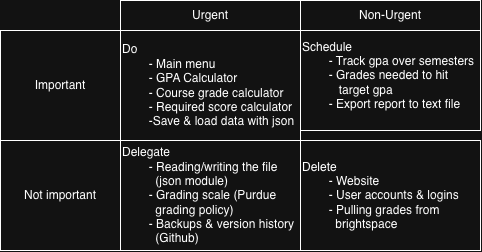

The diagram above was exported from draw.io. Its source (the exported page's mxGraphModel, read from the mxfile embedded in the PNG):
<mxGraphModel dx="964" dy="543" grid="1" gridSize="10" guides="1" tooltips="1" connect="1" arrows="1" fold="1" page="1" pageScale="1" pageWidth="850" pageHeight="1100" math="0" shadow="0">
  <root>
    <mxCell id="0" />
    <mxCell id="1" parent="0" />
    <mxCell id="4SuSFYWB25jLTIOX2Af--7" parent="1" style="rounded=0;whiteSpace=wrap;html=1;align=left;" value="Delegate&lt;div&gt;&lt;span style=&quot;white-space: pre;&quot;&gt;&#09;&lt;/span&gt;- Reading/writing the file&amp;nbsp; &amp;nbsp; &amp;nbsp; &amp;nbsp; &amp;nbsp; &amp;nbsp; &amp;nbsp; &amp;nbsp; (json module)&lt;br&gt;&lt;/div&gt;&lt;div&gt;&lt;span style=&quot;white-space: pre;&quot;&gt;&#09;&lt;/span&gt;- Grading scale (Purdue&amp;nbsp; &amp;nbsp; &amp;nbsp; &amp;nbsp; &amp;nbsp; &amp;nbsp; &amp;nbsp; &amp;nbsp; &amp;nbsp; grading policy)&lt;br&gt;&lt;/div&gt;&lt;div&gt;&lt;span style=&quot;white-space: pre;&quot;&gt;&#09;&lt;/span&gt;- Backups &amp;amp; version history&amp;nbsp; &amp;nbsp; &amp;nbsp; &amp;nbsp; &amp;nbsp; &amp;nbsp; (Github)&lt;br&gt;&lt;/div&gt;" vertex="1">
      <mxGeometry height="110" width="180" x="260" y="240" as="geometry" />
    </mxCell>
    <mxCell id="4SuSFYWB25jLTIOX2Af--8" parent="1" style="rounded=0;whiteSpace=wrap;html=1;align=left;" value="Delete&lt;div&gt;&lt;span style=&quot;white-space: pre;&quot;&gt;&#09;&lt;/span&gt;- Website&lt;br&gt;&lt;/div&gt;&lt;div&gt;&lt;span style=&quot;white-space: pre;&quot;&gt;&#09;&lt;/span&gt;- User accounts &amp;amp; logins&lt;br&gt;&lt;/div&gt;&lt;div&gt;&lt;span style=&quot;white-space: pre;&quot;&gt;&#09;&lt;/span&gt;- Pulling grades from&amp;nbsp; &amp;nbsp; &amp;nbsp; &amp;nbsp; &amp;nbsp; &amp;nbsp; &amp;nbsp; &amp;nbsp; &amp;nbsp; &amp;nbsp; &amp;nbsp; brightspace&lt;br&gt;&lt;/div&gt;" vertex="1">
      <mxGeometry height="110" width="180" x="440" y="240" as="geometry" />
    </mxCell>
    <mxCell id="4SuSFYWB25jLTIOX2Af--9" parent="1" style="rounded=0;whiteSpace=wrap;html=1;align=left;" value="Schedule&lt;div&gt;&lt;span style=&quot;white-space: pre;&quot;&gt;&#09;&lt;/span&gt;- Track gpa over semesters&lt;br&gt;&lt;/div&gt;&lt;div&gt;&lt;span style=&quot;white-space: pre;&quot;&gt;&#09;&lt;/span&gt;- Grades needed to hit &lt;span style=&quot;white-space: pre;&quot;&gt;&#09;&lt;/span&gt;&amp;nbsp; &amp;nbsp; &amp;nbsp; &amp;nbsp; &amp;nbsp; &amp;nbsp; &amp;nbsp; &amp;nbsp; &amp;nbsp;target gpa&lt;br&gt;&lt;/div&gt;&lt;div&gt;&lt;span style=&quot;white-space: pre;&quot;&gt;&#09;&lt;/span&gt;- Export report to text file&lt;br&gt;&lt;/div&gt;" vertex="1">
      <mxGeometry height="110" width="180" x="440" y="120" as="geometry" />
    </mxCell>
    <mxCell id="4SuSFYWB25jLTIOX2Af--10" parent="1" style="rounded=0;whiteSpace=wrap;html=1;align=left;" value="Do&lt;div&gt;&lt;span style=&quot;white-space: pre;&quot;&gt;&#09;&lt;/span&gt;- Main menu&lt;br&gt;&lt;/div&gt;&lt;div&gt;&lt;span style=&quot;white-space: pre;&quot;&gt;&#09;&lt;/span&gt;- GPA Calculator&lt;br&gt;&lt;/div&gt;&lt;div&gt;&lt;span style=&quot;white-space: pre;&quot;&gt;&#09;&lt;/span&gt;- Course grade calculator&lt;br&gt;&lt;/div&gt;&lt;div&gt;&lt;span style=&quot;white-space: pre;&quot;&gt;&#09;&lt;/span&gt;- Required score calculator&lt;br&gt;&lt;/div&gt;&lt;div&gt;&lt;span style=&quot;white-space: pre;&quot;&gt;&#09;&lt;/span&gt;-Save &amp;amp; load data with json&lt;br&gt;&lt;/div&gt;" vertex="1">
      <mxGeometry height="110" width="180" x="260" y="130" as="geometry" />
    </mxCell>
    <mxCell id="4SuSFYWB25jLTIOX2Af--11" parent="1" style="rounded=0;whiteSpace=wrap;html=1;" value="Urgent" vertex="1">
      <mxGeometry height="30" width="180" x="260" y="100" as="geometry" />
    </mxCell>
    <mxCell id="4SuSFYWB25jLTIOX2Af--12" parent="1" style="rounded=0;whiteSpace=wrap;html=1;" value="Non-Urgent" vertex="1">
      <mxGeometry height="30" width="180" x="440" y="100" as="geometry" />
    </mxCell>
    <mxCell id="4SuSFYWB25jLTIOX2Af--13" parent="1" style="rounded=0;whiteSpace=wrap;html=1;" value="Important" vertex="1">
      <mxGeometry height="110" width="120" x="140" y="130" as="geometry" />
    </mxCell>
    <mxCell id="4SuSFYWB25jLTIOX2Af--15" parent="1" style="rounded=0;whiteSpace=wrap;html=1;" value="Not important" vertex="1">
      <mxGeometry height="110" width="120" x="140" y="240" as="geometry" />
    </mxCell>
  </root>
</mxGraphModel>